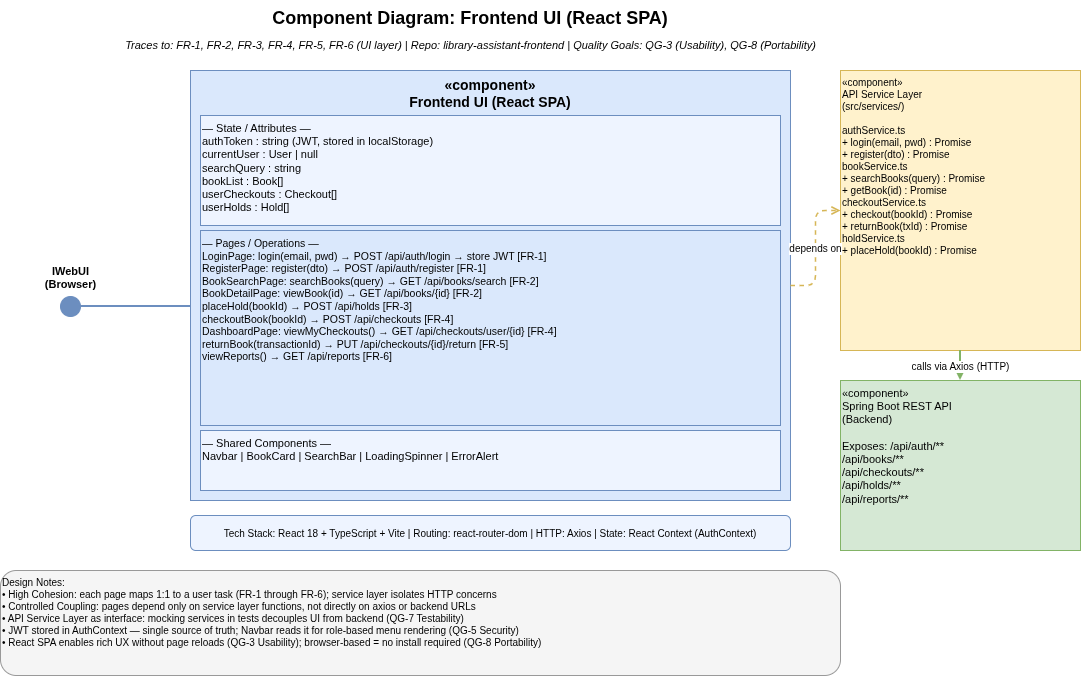

The diagram above was exported from draw.io. Its source (the exported page's mxGraphModel, read from the mxfile embedded in the PNG):
<mxGraphModel dx="1511" dy="850" grid="1" gridSize="10" guides="1" tooltips="1" connect="1" arrows="1" fold="1" page="1" pageScale="1" pageWidth="850" pageHeight="1100" math="0" shadow="0">
  <root>
    <mxCell id="0" />
    <mxCell id="1" parent="0" />
    <mxCell id="IXQRwfUqwVNLxHLF52YX-103" parent="1" style="text;html=1;strokeColor=none;fillColor=none;align=center;verticalAlign=middle;whiteSpace=wrap;rounded=0;fontSize=18;fontStyle=1;" value="Component Diagram: Frontend UI (React SPA)" vertex="1">
      <mxGeometry height="35" width="800" x="100" y="20" as="geometry" />
    </mxCell>
    <mxCell id="IXQRwfUqwVNLxHLF52YX-104" parent="1" style="text;html=1;strokeColor=none;fillColor=none;align=center;verticalAlign=middle;fontSize=11;fontStyle=2;" value="Traces to: FR-1, FR-2, FR-3, FR-4, FR-5, FR-6 (UI layer) | Repo: library-assistant-frontend | Quality Goals: QG-3 (Usability), QG-8 (Portability)" vertex="1">
      <mxGeometry height="25" width="800" x="100" y="52" as="geometry" />
    </mxCell>
    <mxCell id="IXQRwfUqwVNLxHLF52YX-105" parent="1" style="shape=mxgraph.uml.component;whiteSpace=wrap;html=1;fillColor=#dae8fc;strokeColor=#6c8ebf;fontSize=14;fontStyle=1;align=center;verticalAlign=top;" value="«component»&#10;Frontend UI (React SPA)" vertex="1">
      <mxGeometry height="430" width="600" x="220" y="90" as="geometry" />
    </mxCell>
    <mxCell id="IXQRwfUqwVNLxHLF52YX-106" parent="1" style="text;html=1;strokeColor=#6c8ebf;fillColor=#EEF4FF;align=left;verticalAlign=top;whiteSpace=wrap;rounded=0;fontSize=11;" value="— State / Attributes —&#10;authToken : string (JWT, stored in localStorage)&#10;currentUser : User | null&#10;searchQuery : string&#10;bookList : Book[]&#10;userCheckouts : Checkout[]&#10;userHolds : Hold[]" vertex="1">
      <mxGeometry height="110" width="580" x="230" y="135" as="geometry" />
    </mxCell>
    <mxCell id="IXQRwfUqwVNLxHLF52YX-107" parent="1" style="text;html=1;strokeColor=#6c8ebf;fillColor=#dae8fc;align=left;verticalAlign=top;whiteSpace=wrap;rounded=0;fontSize=10.5;" value="— Pages / Operations —&#10;LoginPage: login(email, pwd) → POST /api/auth/login → store JWT            [FR-1]&#10;RegisterPage: register(dto) → POST /api/auth/register                         [FR-1]&#10;BookSearchPage: searchBooks(query) → GET /api/books/search                   [FR-2]&#10;BookDetailPage: viewBook(id) → GET /api/books/{id}                           [FR-2]&#10;                placeHold(bookId) → POST /api/holds                           [FR-3]&#10;                checkoutBook(bookId) → POST /api/checkouts                    [FR-4]&#10;DashboardPage: viewMyCheckouts() → GET /api/checkouts/user/{id}              [FR-4]&#10;               returnBook(transactionId) → PUT /api/checkouts/{id}/return      [FR-5]&#10;               viewReports() → GET /api/reports                               [FR-6]" vertex="1">
      <mxGeometry height="195" width="580" x="230" y="250" as="geometry" />
    </mxCell>
    <mxCell id="IXQRwfUqwVNLxHLF52YX-108" parent="1" style="text;html=1;strokeColor=#6c8ebf;fillColor=#EEF4FF;align=left;verticalAlign=top;whiteSpace=wrap;rounded=0;fontSize=11;" value="— Shared Components —&#10;Navbar | BookCard | SearchBar | LoadingSpinner | ErrorAlert" vertex="1">
      <mxGeometry height="60" width="580" x="230" y="450" as="geometry" />
    </mxCell>
    <mxCell id="IXQRwfUqwVNLxHLF52YX-109" parent="1" style="text;html=1;strokeColor=none;fillColor=none;align=center;verticalAlign=bottom;fontSize=11;fontStyle=1;" value="IWebUI&#10;(Browser)" vertex="1">
      <mxGeometry height="35" width="100" x="50" y="278" as="geometry" />
    </mxCell>
    <mxCell id="IXQRwfUqwVNLxHLF52YX-110" parent="1" style="ellipse;whiteSpace=wrap;html=1;fillColor=#6c8ebf;strokeColor=#6c8ebf;aspect=fixed;" value="" vertex="1">
      <mxGeometry height="20" width="20" x="90" y="316" as="geometry" />
    </mxCell>
    <mxCell id="IXQRwfUqwVNLxHLF52YX-111" edge="1" parent="1" style="endArrow=none;html=1;strokeColor=#6c8ebf;strokeWidth=2;" value="">
      <mxGeometry height="1" width="110" x="110" y="326" as="geometry">
        <mxPoint x="110" y="326" as="sourcePoint" />
        <mxPoint x="220" y="326" as="targetPoint" />
      </mxGeometry>
    </mxCell>
    <mxCell id="IXQRwfUqwVNLxHLF52YX-112" parent="1" style="shape=mxgraph.uml.component;whiteSpace=wrap;html=1;fillColor=#fff2cc;strokeColor=#d6b656;fontSize=10;align=left;verticalAlign=top;" value="«component»&#10;API Service Layer&#10;(src/services/)&#10;&#10;authService.ts&#10;  + login(email, pwd) : Promise&lt;JwtToken&gt;&#10;  + register(dto) : Promise&lt;User&gt;&#10;bookService.ts&#10;  + searchBooks(query) : Promise&lt;Book[]&gt;&#10;  + getBook(id) : Promise&lt;Book&gt;&#10;checkoutService.ts&#10;  + checkout(bookId) : Promise&lt;Checkout&gt;&#10;  + returnBook(txId) : Promise&lt;void&gt;&#10;holdService.ts&#10;  + placeHold(bookId) : Promise&lt;Hold&gt;" vertex="1">
      <mxGeometry height="280" width="240" x="870" y="90" as="geometry" />
    </mxCell>
    <mxCell id="IXQRwfUqwVNLxHLF52YX-113" edge="1" parent="1" source="IXQRwfUqwVNLxHLF52YX-105" style="edgeStyle=orthogonalEdgeStyle;html=1;strokeColor=#d6b656;strokeWidth=1.5;dashed=1;endArrow=open;endFill=0;fontSize=10;" target="IXQRwfUqwVNLxHLF52YX-112" value="depends on">
      <mxGeometry relative="1" as="geometry" />
    </mxCell>
    <mxCell id="IXQRwfUqwVNLxHLF52YX-114" parent="1" style="shape=mxgraph.uml.component;whiteSpace=wrap;html=1;fillColor=#d5e8d4;strokeColor=#82b366;fontSize=11;align=left;verticalAlign=top;" value="«component»&#10;Spring Boot REST API&#10;(Backend)&#10;&#10;Exposes: /api/auth/**&#10;          /api/books/**&#10;          /api/checkouts/**&#10;          /api/holds/**&#10;          /api/reports/**" vertex="1">
      <mxGeometry height="170" width="240" x="870" y="400" as="geometry" />
    </mxCell>
    <mxCell id="IXQRwfUqwVNLxHLF52YX-115" edge="1" parent="1" source="IXQRwfUqwVNLxHLF52YX-112" style="edgeStyle=orthogonalEdgeStyle;html=1;strokeColor=#82b366;strokeWidth=2;endArrow=block;endFill=1;fontSize=10;" target="IXQRwfUqwVNLxHLF52YX-114" value="calls via Axios (HTTP)">
      <mxGeometry relative="1" as="geometry" />
    </mxCell>
    <mxCell id="IXQRwfUqwVNLxHLF52YX-116" parent="1" style="text;html=1;strokeColor=#6c8ebf;fillColor=#EEF4FF;align=center;verticalAlign=middle;whiteSpace=wrap;rounded=1;fontSize=10;" value="Tech Stack: React 18 + TypeScript + Vite | Routing: react-router-dom | HTTP: Axios | State: React Context (AuthContext)" vertex="1">
      <mxGeometry height="35" width="600" x="220" y="535" as="geometry" />
    </mxCell>
    <mxCell id="IXQRwfUqwVNLxHLF52YX-117" parent="1" style="text;html=1;strokeColor=#999999;fillColor=#f5f5f5;align=left;verticalAlign=top;whiteSpace=wrap;rounded=1;fontSize=10;" value="Design Notes:&#10;• High Cohesion: each page maps 1:1 to a user task (FR-1 through FR-6); service layer isolates HTTP concerns&#10;• Controlled Coupling: pages depend only on service layer functions, not directly on axios or backend URLs&#10;• API Service Layer as interface: mocking services in tests decouples UI from backend (QG-7 Testability)&#10;• JWT stored in AuthContext — single source of truth; Navbar reads it for role-based menu rendering (QG-5 Security)&#10;• React SPA enables rich UX without page reloads (QG-3 Usability); browser-based = no install required (QG-8 Portability)" vertex="1">
      <mxGeometry height="105" width="840" x="30" y="590" as="geometry" />
    </mxCell>
  </root>
</mxGraphModel>